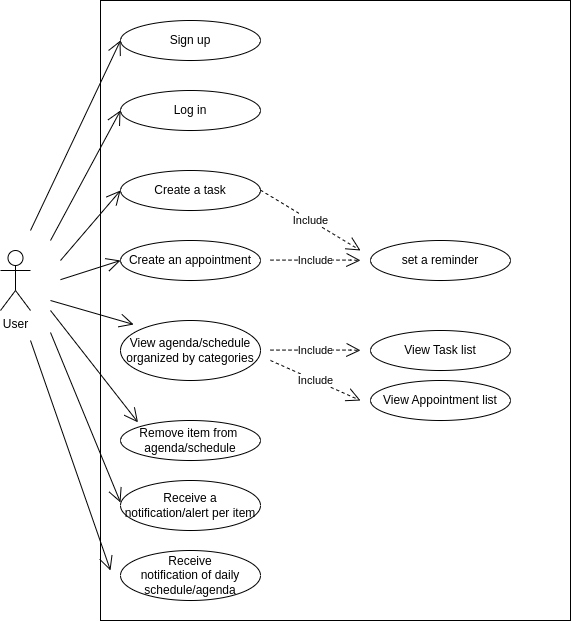

The diagram above was exported from draw.io. Its source (the exported page's mxGraphModel, read from the mxfile embedded in the PNG):
<mxGraphModel dx="1633" dy="1068" grid="1" gridSize="10" guides="1" tooltips="1" connect="1" arrows="1" fold="1" page="0" pageScale="1.5" pageWidth="826" pageHeight="1169" background="none" math="0" shadow="0">
  <root>
    <mxCell id="0" />
    <mxCell id="1" parent="0" />
    <mxCell id="7zQHY6aMhFNkF1QgFhpC-89" value="User" style="shape=umlActor;verticalLabelPosition=bottom;verticalAlign=top;html=1;" vertex="1" parent="1">
      <mxGeometry x="210" y="190" width="30" height="60" as="geometry" />
    </mxCell>
    <mxCell id="7zQHY6aMhFNkF1QgFhpC-94" value="" style="rounded=0;whiteSpace=wrap;html=1;movable=1;resizable=1;rotatable=1;deletable=1;editable=1;connectable=1;" vertex="1" parent="1">
      <mxGeometry x="310" y="-60" width="470" height="620" as="geometry" />
    </mxCell>
    <mxCell id="7zQHY6aMhFNkF1QgFhpC-93" value="Sign up" style="ellipse;whiteSpace=wrap;html=1;" vertex="1" parent="1">
      <mxGeometry x="330" y="-40" width="140" height="40" as="geometry" />
    </mxCell>
    <mxCell id="7zQHY6aMhFNkF1QgFhpC-95" value="Log in" style="ellipse;whiteSpace=wrap;html=1;" vertex="1" parent="1">
      <mxGeometry x="330" y="30" width="140" height="40" as="geometry" />
    </mxCell>
    <mxCell id="7zQHY6aMhFNkF1QgFhpC-97" value="Create a task" style="ellipse;whiteSpace=wrap;html=1;" vertex="1" parent="1">
      <mxGeometry x="330" y="110" width="140" height="40" as="geometry" />
    </mxCell>
    <mxCell id="7zQHY6aMhFNkF1QgFhpC-99" value="Create an appointment" style="ellipse;whiteSpace=wrap;html=1;" vertex="1" parent="1">
      <mxGeometry x="330" y="180" width="140" height="40" as="geometry" />
    </mxCell>
    <mxCell id="7zQHY6aMhFNkF1QgFhpC-101" value="Include" style="endArrow=open;endSize=12;dashed=1;html=1;rounded=0;fillColor=#994C00;" edge="1" parent="1">
      <mxGeometry width="160" relative="1" as="geometry">
        <mxPoint x="480" y="199.59999999999997" as="sourcePoint" />
        <mxPoint x="570" y="199.89" as="targetPoint" />
        <Array as="points">
          <mxPoint x="560" y="199.59999999999997" />
        </Array>
      </mxGeometry>
    </mxCell>
    <mxCell id="7zQHY6aMhFNkF1QgFhpC-102" value="set a reminder" style="ellipse;whiteSpace=wrap;html=1;" vertex="1" parent="1">
      <mxGeometry x="580" y="180" width="140" height="40" as="geometry" />
    </mxCell>
    <mxCell id="7zQHY6aMhFNkF1QgFhpC-103" value="Include" style="endArrow=open;endSize=12;dashed=1;html=1;rounded=0;fillColor=#994C00;" edge="1" parent="1">
      <mxGeometry width="160" relative="1" as="geometry">
        <mxPoint x="470" y="129.5999999999999" as="sourcePoint" />
        <mxPoint x="570" y="190" as="targetPoint" />
      </mxGeometry>
    </mxCell>
    <mxCell id="7zQHY6aMhFNkF1QgFhpC-104" value="View agenda/schedule organized by categories" style="ellipse;whiteSpace=wrap;html=1;" vertex="1" parent="1">
      <mxGeometry x="330" y="260" width="140" height="60" as="geometry" />
    </mxCell>
    <mxCell id="7zQHY6aMhFNkF1QgFhpC-105" value="View Task list" style="ellipse;whiteSpace=wrap;html=1;" vertex="1" parent="1">
      <mxGeometry x="580" y="270" width="140" height="40" as="geometry" />
    </mxCell>
    <mxCell id="7zQHY6aMhFNkF1QgFhpC-106" value="Include" style="endArrow=open;endSize=12;dashed=1;html=1;rounded=0;fillColor=#994C00;" edge="1" parent="1">
      <mxGeometry width="160" relative="1" as="geometry">
        <mxPoint x="480" y="289.5799999999999" as="sourcePoint" />
        <mxPoint x="570" y="289.8699999999999" as="targetPoint" />
        <Array as="points">
          <mxPoint x="560" y="289.58" />
        </Array>
      </mxGeometry>
    </mxCell>
    <mxCell id="7zQHY6aMhFNkF1QgFhpC-107" value="View Appointment list" style="ellipse;whiteSpace=wrap;html=1;" vertex="1" parent="1">
      <mxGeometry x="580" y="320" width="140" height="40" as="geometry" />
    </mxCell>
    <mxCell id="7zQHY6aMhFNkF1QgFhpC-108" value="Include" style="endArrow=open;endSize=12;dashed=1;html=1;rounded=0;fillColor=#994C00;" edge="1" parent="1">
      <mxGeometry width="160" relative="1" as="geometry">
        <mxPoint x="480" y="299.9999999999999" as="sourcePoint" />
        <mxPoint x="570" y="340" as="targetPoint" />
      </mxGeometry>
    </mxCell>
    <mxCell id="7zQHY6aMhFNkF1QgFhpC-111" value="Remove item from&amp;nbsp; agenda/schedule" style="ellipse;whiteSpace=wrap;html=1;" vertex="1" parent="1">
      <mxGeometry x="330" y="360" width="140" height="40" as="geometry" />
    </mxCell>
    <mxCell id="7zQHY6aMhFNkF1QgFhpC-113" value="Receive a&lt;br&gt;notification/alert per item" style="ellipse;whiteSpace=wrap;html=1;" vertex="1" parent="1">
      <mxGeometry x="330" y="420" width="140" height="50" as="geometry" />
    </mxCell>
    <mxCell id="7zQHY6aMhFNkF1QgFhpC-114" value="Receive &lt;br&gt;notification of daily schedule/agenda" style="ellipse;whiteSpace=wrap;html=1;" vertex="1" parent="1">
      <mxGeometry x="330" y="490" width="140" height="50" as="geometry" />
    </mxCell>
    <mxCell id="7zQHY6aMhFNkF1QgFhpC-117" value="" style="endArrow=open;endFill=1;endSize=12;html=1;rounded=0;fillColor=#994C00;" edge="1" parent="1">
      <mxGeometry width="160" relative="1" as="geometry">
        <mxPoint x="240" y="170" as="sourcePoint" />
        <mxPoint x="330" y="-20" as="targetPoint" />
      </mxGeometry>
    </mxCell>
    <mxCell id="7zQHY6aMhFNkF1QgFhpC-118" value="" style="endArrow=open;endFill=1;endSize=12;html=1;rounded=0;fillColor=#994C00;" edge="1" parent="1">
      <mxGeometry width="160" relative="1" as="geometry">
        <mxPoint x="260" y="240" as="sourcePoint" />
        <mxPoint x="343.15517697686073" y="263.9946970662436" as="targetPoint" />
      </mxGeometry>
    </mxCell>
    <mxCell id="7zQHY6aMhFNkF1QgFhpC-119" value="" style="endArrow=open;endFill=1;endSize=12;html=1;rounded=0;entryX=0;entryY=0;entryDx=0;entryDy=0;fillColor=#994C00;" edge="1" parent="1">
      <mxGeometry width="160" relative="1" as="geometry">
        <mxPoint x="260" y="250" as="sourcePoint" />
        <mxPoint x="347.5025253169417" y="361.85786437626894" as="targetPoint" />
      </mxGeometry>
    </mxCell>
    <mxCell id="7zQHY6aMhFNkF1QgFhpC-120" value="" style="endArrow=open;endFill=1;endSize=12;html=1;rounded=0;entryX=0;entryY=0.5;entryDx=0;entryDy=0;fillColor=#994C00;" edge="1" parent="1">
      <mxGeometry width="160" relative="1" as="geometry">
        <mxPoint x="260" y="272" as="sourcePoint" />
        <mxPoint x="330" y="442" as="targetPoint" />
      </mxGeometry>
    </mxCell>
    <mxCell id="7zQHY6aMhFNkF1QgFhpC-121" value="" style="endArrow=open;endFill=1;endSize=12;html=1;rounded=0;fillColor=#994C00;" edge="1" parent="1">
      <mxGeometry width="160" relative="1" as="geometry">
        <mxPoint x="240" y="280" as="sourcePoint" />
        <mxPoint x="320" y="510" as="targetPoint" />
      </mxGeometry>
    </mxCell>
    <mxCell id="7zQHY6aMhFNkF1QgFhpC-122" value="" style="endArrow=open;endFill=1;endSize=12;html=1;rounded=0;entryX=0;entryY=0.5;entryDx=0;entryDy=0;fillColor=#994C00;" edge="1" parent="1" target="7zQHY6aMhFNkF1QgFhpC-95">
      <mxGeometry width="160" relative="1" as="geometry">
        <mxPoint x="260" y="180" as="sourcePoint" />
        <mxPoint x="630" y="220" as="targetPoint" />
      </mxGeometry>
    </mxCell>
    <mxCell id="7zQHY6aMhFNkF1QgFhpC-123" value="" style="endArrow=open;endFill=1;endSize=12;html=1;rounded=0;entryX=0;entryY=0.5;entryDx=0;entryDy=0;fillColor=#994C00;" edge="1" parent="1" target="7zQHY6aMhFNkF1QgFhpC-97">
      <mxGeometry width="160" relative="1" as="geometry">
        <mxPoint x="270" y="200" as="sourcePoint" />
        <mxPoint x="630" y="220" as="targetPoint" />
      </mxGeometry>
    </mxCell>
    <mxCell id="7zQHY6aMhFNkF1QgFhpC-124" value="" style="endArrow=open;endFill=1;endSize=12;html=1;rounded=0;entryX=0;entryY=0.5;entryDx=0;entryDy=0;fillColor=#994C00;" edge="1" parent="1" target="7zQHY6aMhFNkF1QgFhpC-99">
      <mxGeometry width="160" relative="1" as="geometry">
        <mxPoint x="270" y="219.17" as="sourcePoint" />
        <mxPoint x="430" y="219.17" as="targetPoint" />
      </mxGeometry>
    </mxCell>
  </root>
</mxGraphModel>